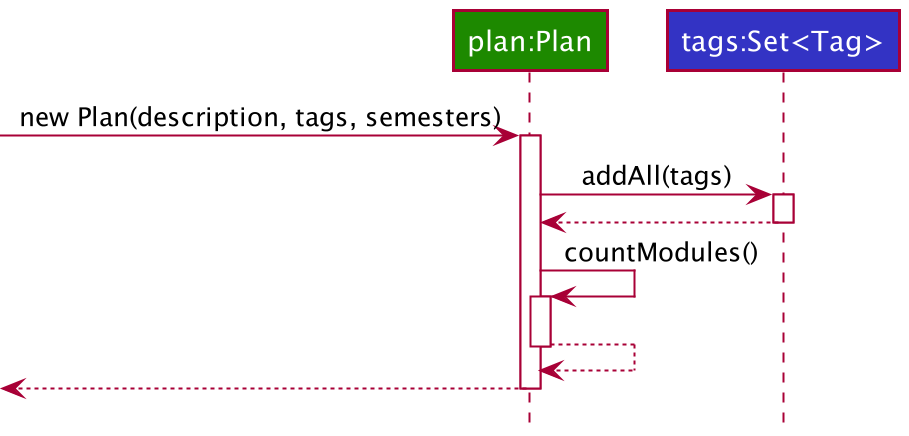

The diagram above was rendered by PlantUML. Its source (embedded in the PNG):
@startuml
!include style.puml


participant "plan:Plan" as Plan UI_COLOR
participant "tags:Set<Tag>" as Tags LOGIC_COLOR


[-> Plan : new Plan(description, tags, semesters)
activate Plan

Plan -> Tags : addAll(tags)
activate Tags

Plan <-- Tags
deactivate Tags

Plan -> Plan : countModules()
activate Plan

Plan --> Plan
deactivate Plan

[<-- Plan
deactivate Plan
@enduml